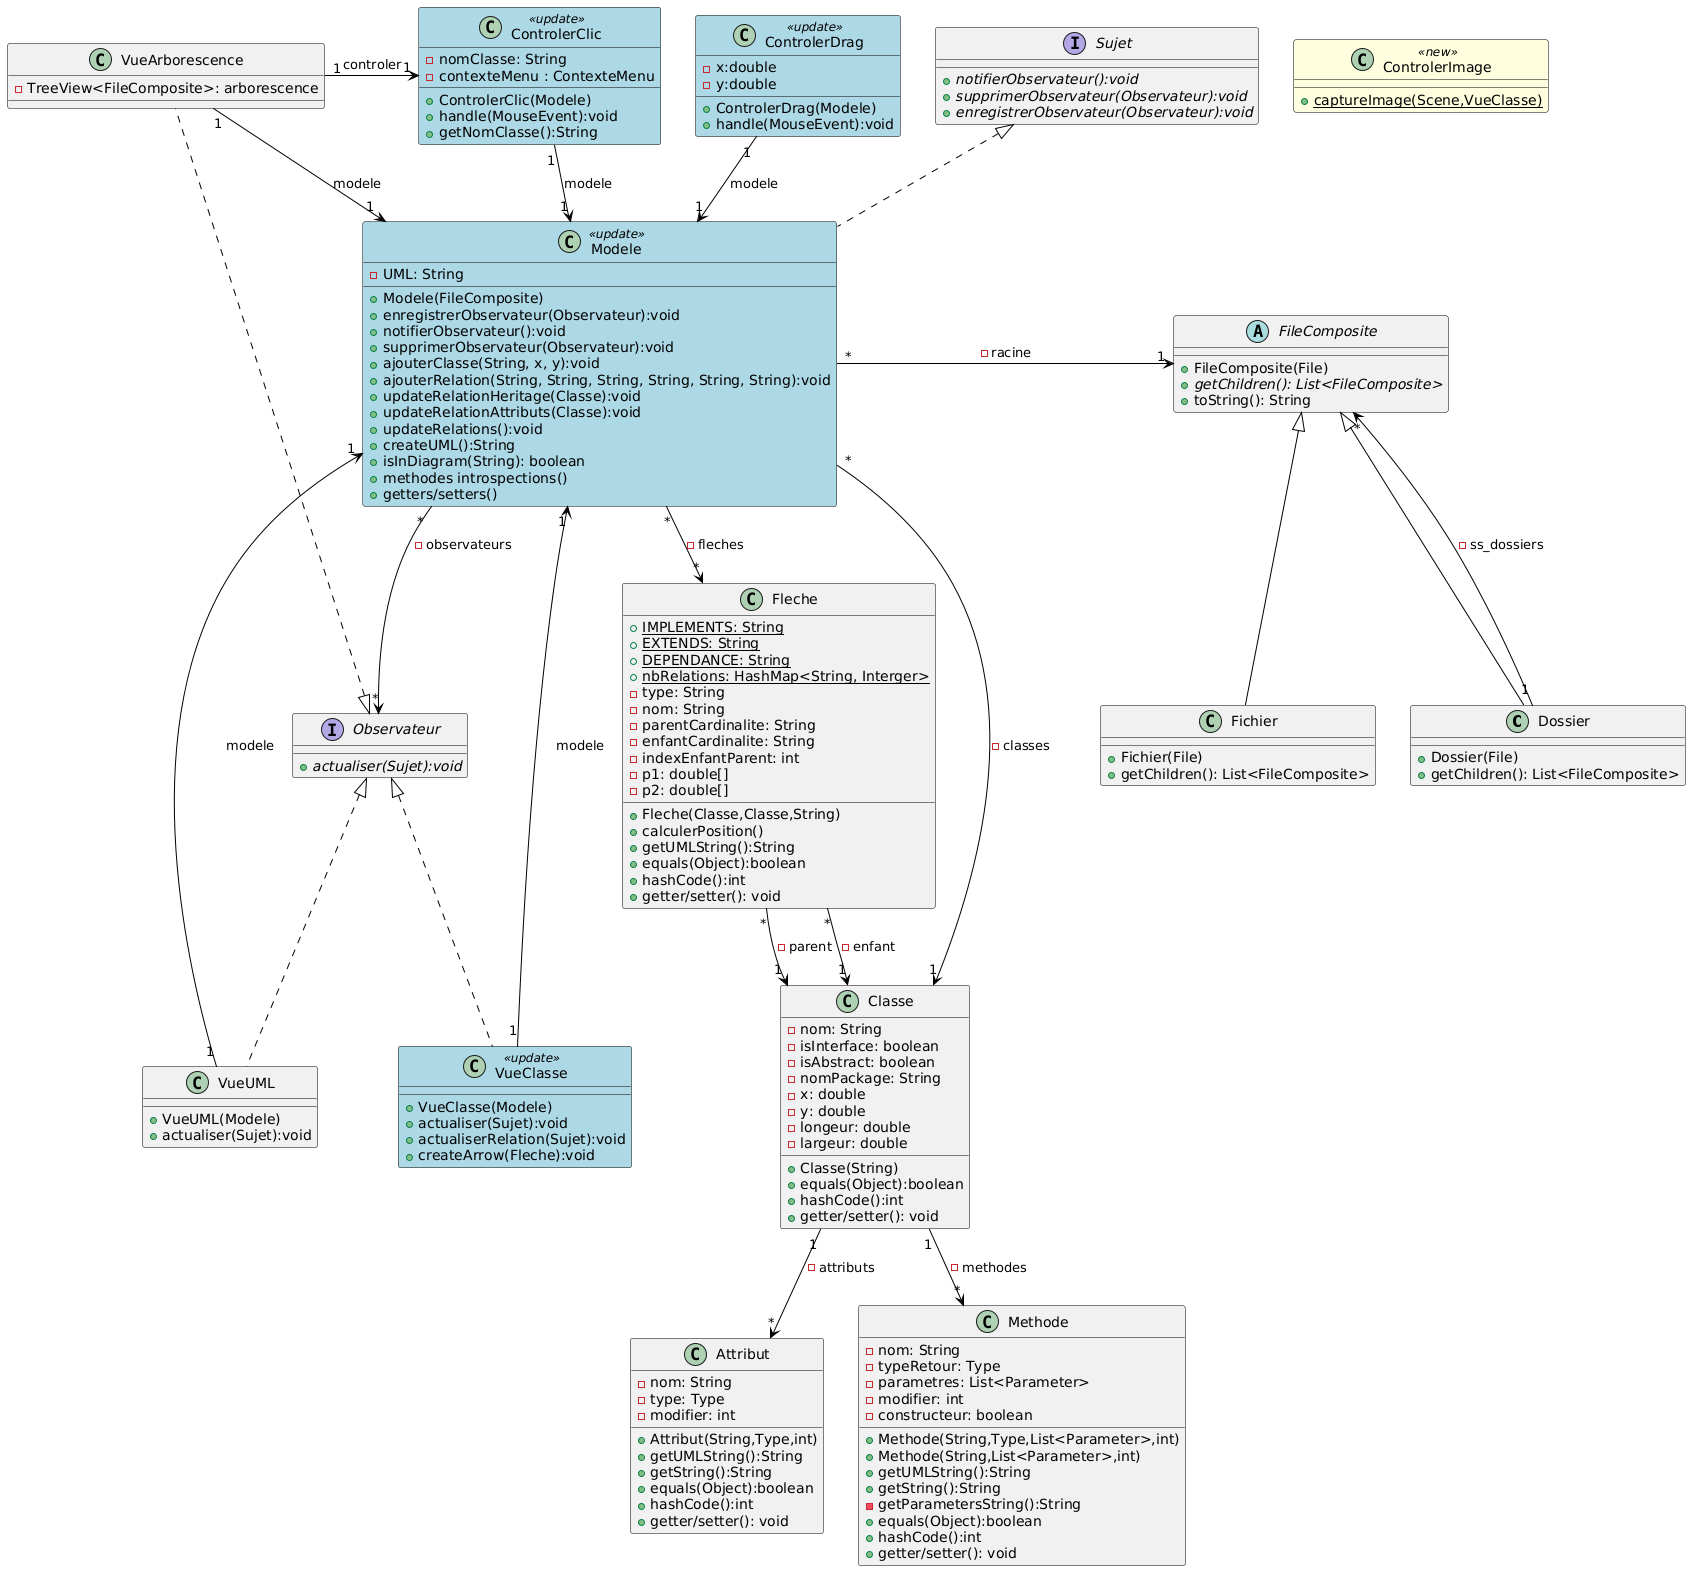

The diagram above was rendered by PlantUML. Its source (embedded in the PNG):
@startuml
skinparam class {
    BackgroundColor<<new>> LightYellow
    BackgroundColor<<update>> LightBlue
    BorderColor Black
    ArrowColor Black
}

class Dossier extends FileComposite {
    +Dossier(File)
    +getChildren(): List<FileComposite>
}

class Fichier extends FileComposite {
    +Fichier(File)
    +getChildren(): List<FileComposite>
}

abstract class FileComposite {
    +FileComposite(File)
    {abstract}+ getChildren(): List<FileComposite>
    +toString(): String
}

class VueArborescence implements Observateur{
    -TreeView<FileComposite>: arborescence
}

class Attribut {
    -nom: String
    -type: Type
    -modifier: int
    +Attribut(String,Type,int)
    +getUMLString():String
    +getString():String
    +equals(Object):boolean
    +hashCode():int
    +getter/setter(): void
}

class Classe{
    -nom: String
    -isInterface: boolean
    -isAbstract: boolean
    -nomPackage: String
    -x: double
    -y: double
    -longeur: double
    -largeur: double
    +Classe(String)
    +equals(Object):boolean
    +hashCode():int
    +getter/setter(): void
}

class Methode {
    -nom: String
    -typeRetour: Type
    -parametres: List<Parameter>
    -modifier: int
    -constructeur: boolean
    +Methode(String,Type,List<Parameter>,int)
    +Methode(String,List<Parameter>,int)
    +getUMLString():String
    +getString():String
    -getParametersString():String
    +equals(Object):boolean
    +hashCode():int
    +getter/setter(): void
}

class Fleche {
    +{static} IMPLEMENTS: String
    +{static} EXTENDS: String
    +{static} DEPENDANCE: String
    +{static} nbRelations: HashMap<String, Interger>
    -type: String
    -nom: String
    -parentCardinalite: String
    -enfantCardinalite: String
    -indexEnfantParent: int
    -p1: double[]
    -p2: double[]
    +Fleche(Classe,Classe,String)
    +calculerPosition()
    +getUMLString():String
    +equals(Object):boolean
    +hashCode():int
    +getter/setter(): void
}

class VueClasse <<update>> implements Observateur {
    +VueClasse(Modele)
    +actualiser(Sujet):void
    +actualiserRelation(Sujet):void
    +createArrow(Fleche):void
}

class ControlerClic <<update>>{
    -nomClasse: String
    -contexteMenu : ContexteMenu
    +ControlerClic(Modele)
    +handle(MouseEvent):void
    +getNomClasse():String
}

class ControlerDrag <<update>> {
    -x:double
    -y:double
    +ControlerDrag(Modele)
    +handle(MouseEvent):void
}

class ControlerImage <<new>>{
    +{static} captureImage(Scene,VueClasse)
}

class Modele <<update>> implements Sujet{
    -UML: String
    +Modele(FileComposite)
    +enregistrerObservateur(Observateur):void
    +notifierObservateur():void
    +supprimerObservateur(Observateur):void
    +ajouterClasse(String, x, y):void
    +ajouterRelation(String, String, String, String, String, String):void
    +updateRelationHeritage(Classe):void
    +updateRelationAttributs(Classe):void
    +updateRelations():void
    +createUML():String
    +isInDiagram(String): boolean
    +methodes introspections()
    +getters/setters()
}

interface Observateur {
    +{abstract} actualiser(Sujet):void
}

interface Sujet {
    +{abstract} notifierObservateur():void
    +{abstract} supprimerObservateur(Observateur):void
    +{abstract} enregistrerObservateur(Observateur):void
}

class VueUML implements Observateur{
    +VueUML(Modele)
    +actualiser(Sujet):void
}


Dossier "1" --> "*" FileComposite: -ss_dossiers

VueArborescence "1" -> "1" Modele : modele
VueArborescence "1" -> "1" ControlerClic : controler

Classe "1" --> "*" Attribut: -attributs
Classe "1" --> "*" Methode: -methodes

Fleche "*" --> "1" Classe: -parent
Fleche "*" --> "1" Classe: -enfant

VueClasse "1" -> "1" Modele : modele

ControlerClic "1" --> "1" Modele : modele

ControlerDrag "1" --> "1" Modele : modele

VueUML "1" -> "1" Modele : modele

Modele "*" -> "1" Classe : -classes
Modele "*" -> "1" FileComposite : -racine
Modele "*" --> "*" Observateur : -observateurs
Modele "*" --> "*" Fleche : -fleches
@enduml